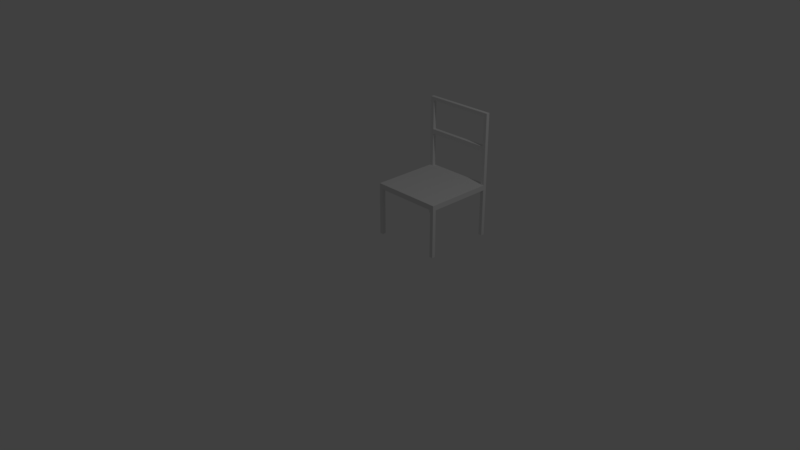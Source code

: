# Source: Chair.blend  (saved by Blender 2.79.0; exported with 4.5.12 LTS)
import bpy
from mathutils import Matrix  # noqa: F401  (used for matrix-valued properties, if any)

bpy.ops.wm.read_factory_settings(use_empty=True)
scene = bpy.context.scene
scene.name = 'Scene'

# ---- collections
col_collection_1 = bpy.data.collections.new('Collection 1'); scene.collection.children.link(col_collection_1)

# ---- world
world_world = bpy.data.worlds.new('World'); scene.world = world_world
world_world.color = (0.05088, 0.05088, 0.05088)
world_world.use_sun_shadow = False
world_world.sun_shadow_jitter_overblur = 0.0
world_world.cycles.sampling_method = 'MANUAL'

# ---- cameras
cam_camera = bpy.data.cameras.new('Camera')
cam_camera.clip_end = 100.0
cam_camera.lens = 35.0
cam_camera.sensor_width = 32.0
cam_camera.sensor_height = 18.0
cam_camera.ortho_scale = 7.314
cam_camera.dof.focus_distance = 0.0

# ---- lights
light_lamp = bpy.data.lights.new('Lamp', 'POINT')
light_lamp.transmission_factor = 0.0
light_lamp.cutoff_distance = 30.0
light_lamp.energy = 100.0
light_lamp.shadow_buffer_clip_start = 1.001
light_lamp.shadow_soft_size = 0.1
light_lamp.shadow_maximum_resolution = 0.006
light_lamp.use_absolute_resolution = True

# ---- meshes
me_cube = bpy.data.meshes.new('Cube')
me_cube.from_pydata([(1.0, 1.0, -1.0), (1.0, -1.0, -1.0), (-1.0, -1.0, -1.0), (-1.0, 1.0, -1.0), (1.0, 1.0, 1.0), (1.0, -1.0, 1.0), (-1.0, -1.0, 1.0), (-1.0, 1.0, 1.0), (0.9, 1.0, -1.0), (-0.9, 1.0, -1.0), (0.9, -1.0, -1.0), (-0.9, -1.0, -1.0), (0.9, 1.0, 1.0), (-0.9, 1.0, 1.0), (0.9, -1.0, 1.0), (-0.9, -1.0, 1.0), (1.0, 0.9, -1.0), (1.0, -0.9, -1.0), (-1.0, -0.9, -1.0), (-1.0, 0.9, -1.0), (1.0, 0.9, 1.0), (1.0, -0.9, 1.0), (-1.0, -0.9, 1.0), (-1.0, 0.9, 1.0), (0.9, 0.9, 1.0), (0.9, -0.9, 1.0), (-0.9, 0.9, 1.0), (-0.9, -0.9, 1.0), (0.9, -0.9, -1.0), (0.9, 0.9, -1.0), (-0.9, -0.9, -1.0), (-0.9, 0.9, -1.0), (1.0, -0.9, -19.54), (1.0, -1.0, -19.54), (-0.9, 1.0, -19.54), (-1.0, 1.0, -19.54), (-0.9, -1.0, -19.54), (-1.0, -1.0, -19.54), (-1.0, 0.9, -19.54), (1.0, 1.0, -19.54), (0.9, 1.0, -19.54), (0.9, -1.0, -19.54), (0.9, 0.9, -19.54), (-0.9, 0.9, -19.54), (1.0, 0.9, -19.54), (-1.0, -0.9, -19.54), (0.9, -0.9, -19.54), (-0.9, -0.9, -19.54), (-0.9, 1.0, 14.06), (-1.0, 1.0, 14.06), (-1.0, 0.9, 14.06), (1.0, 1.0, 14.06), (0.9, 1.0, 14.06), (1.0, 0.9, 14.06), (0.9, 0.9, 14.06), (-0.9, 0.9, 14.06), (-0.9, 1.0, 15.8), (-1.0, 1.0, 15.8), (-1.0, 0.9, 15.8), (1.0, 1.0, 15.8), (0.9, 1.0, 15.8), (1.0, 0.9, 15.8), (0.9, 0.9, 15.8), (-0.9, 0.9, 15.8), (-0.9, 1.0, 27.21), (-1.0, 1.0, 27.21), (-1.0, 0.9, 27.21), (1.0, 1.0, 27.21), (0.9, 1.0, 27.21), (1.0, 0.9, 27.21), (0.9, 0.9, 27.21), (-0.9, 0.9, 27.21), (-0.9, 1.0, 28.51), (-1.0, 1.0, 28.51), (-1.0, 0.9, 28.51), (1.0, 1.0, 28.51), (0.9, 1.0, 28.51), (1.0, 0.9, 28.51), (0.9, 0.9, 28.51), (-0.9, 0.9, 28.51), (0.9, 1.0, 14.06), (0.9, 0.9, 14.06), (0.9, 1.0, 15.8), (0.9, 0.9, 15.8), (0.9, 1.0, 27.21), (0.9, 0.9, 27.21), (0.9, 1.0, 28.51), (0.9, 0.9, 28.51), (-0.9, 1.0, 27.21), (-0.9, 0.9, 27.21), (0.9, 1.0, 27.21), (0.9, 0.9, 27.21)], [], [(16, 29, 42, 44), (27, 22, 6, 15), (17, 21, 5, 1), (11, 15, 6, 2), (19, 23, 7, 3), (13, 9, 3, 7), (4, 0, 8, 12), (12, 8, 9, 13), (1, 5, 14, 10), (10, 14, 15, 11), (21, 25, 14, 5), (25, 27, 15, 14), (3, 9, 34, 35), (28, 10, 11, 30), (8, 29, 31, 9), (29, 28, 30, 31), (2, 18, 45, 37), (16, 17, 28, 29), (12, 13, 26, 24), (24, 26, 27, 25), (13, 7, 49, 48), (20, 24, 25, 21), (2, 6, 22, 18), (18, 22, 23, 19), (0, 4, 20, 16), (16, 20, 21, 17), (7, 23, 50, 49), (26, 23, 22, 27), (17, 1, 33, 32), (31, 30, 18, 19), (47, 36, 37, 45), (32, 33, 41, 46), (39, 44, 42, 40), (34, 43, 38, 35), (28, 17, 32, 46), (11, 2, 37, 36), (10, 28, 46, 41), (29, 8, 40, 42), (8, 0, 39, 40), (9, 31, 43, 34), (19, 3, 35, 38), (30, 11, 36, 47), (0, 16, 44, 39), (31, 19, 38, 43), (1, 10, 41, 33), (18, 30, 47, 45), (54, 53, 61, 62), (26, 13, 48, 55), (4, 12, 52, 51), (12, 24, 54, 52), (23, 26, 55, 50), (20, 4, 51, 53), (24, 20, 53, 54), (49, 50, 58, 57), (63, 56, 64, 71), (58, 63, 71, 66), (52, 54, 62, 60), (51, 52, 60, 59), (48, 49, 57, 56), (50, 55, 63, 58), (56, 63, 83, 82), (53, 51, 59, 61), (64, 65, 73, 72), (67, 68, 76, 75), (61, 59, 67, 69), (57, 58, 66, 65), (62, 61, 69, 70), (60, 62, 70, 68), (59, 60, 68, 67), (56, 57, 65, 64), (75, 76, 78, 77), (72, 73, 74, 79), (66, 71, 79, 74), (64, 84, 90, 88), (69, 67, 75, 77), (65, 66, 74, 73), (70, 69, 77, 78), (68, 70, 78, 76), (81, 80, 82, 83), (48, 56, 82, 80), (63, 55, 81, 83), (55, 48, 80, 81), (85, 84, 86, 87), (64, 72, 86, 84), (72, 79, 87, 86), (79, 71, 85, 87), (89, 88, 90, 91), (84, 85, 91, 90), (71, 64, 88, 89), (85, 71, 89, 91)])
_uv = me_cube.uv_layers.new(name='UVMap')
_uv.uv.foreach_set('vector', [0.7903, 0.772, 0.7827, 0.772, 0.7827, 0.3864, 0.7903, 0.3864, 0.6868, 0.573, 0.6889, 0.573, 0.6889, 0.5806, 0.6868, 0.5806, 0.3141, 0.3859, 0.3141, 0.4275, 0.3065, 0.4275, 0.3065, 0.3859, 0.7501, 0.04187, 0.7501, 0.0002648, 0.7577, 0.0002648, 0.7577, 0.04187, 0.2983, 0.6141, 0.2983, 0.5725, 0.306, 0.5725, 0.306, 0.6141, 0.007894, 0.5725, 0.007894, 0.6141, 0.0002648, 0.6141, 0.0002647, 0.5725, 0.1529, 0.5725, 0.1529, 0.6141, 0.1452, 0.6141, 0.1452, 0.5725, 0.1452, 0.5725, 0.1452, 0.6141, 0.007894, 0.6141, 0.007894, 0.5725, 0.6051, 0.04187, 0.6051, 0.0002647, 0.6127, 0.0002647, 0.6127, 0.04187, 0.6127, 0.04187, 0.6127, 0.0002647, 0.7501, 0.0002648, 0.7501, 0.04187, 0.6473, 0.573, 0.6493, 0.573, 0.6493, 0.5806, 0.6473, 0.5806, 0.6493, 0.573, 0.6868, 0.573, 0.6868, 0.5806, 0.6493, 0.5806, 0.0002648, 0.6141, 0.007894, 0.6141, 0.007894, 0.9997, 0.0002648, 0.9997, 0.6072, 0.573, 0.6051, 0.573, 0.6051, 0.4356, 0.6072, 0.4356, 0.6467, 0.573, 0.6446, 0.573, 0.6446, 0.4356, 0.6467, 0.4356, 0.6446, 0.573, 0.6072, 0.573, 0.6072, 0.4356, 0.6446, 0.4356, 0.1534, 0.6141, 0.161, 0.6141, 0.161, 0.9997, 0.1534, 0.9997, 0.6446, 0.5806, 0.6072, 0.5806, 0.6072, 0.573, 0.6446, 0.573, 0.6493, 0.428, 0.6868, 0.428, 0.6868, 0.4356, 0.6493, 0.4356, 0.6493, 0.4356, 0.6868, 0.4356, 0.6868, 0.573, 0.6493, 0.573, 0.007894, 0.5725, 0.0002647, 0.5725, 0.0002647, 0.3008, 0.007894, 0.3008, 0.6473, 0.4356, 0.6493, 0.4356, 0.6493, 0.573, 0.6473, 0.573, 0.1534, 0.6141, 0.1534, 0.5725, 0.161, 0.5725, 0.161, 0.6141, 0.161, 0.6141, 0.161, 0.5725, 0.2983, 0.5725, 0.2983, 0.6141, 0.4591, 0.3859, 0.4591, 0.4275, 0.4515, 0.4275, 0.4515, 0.3859, 0.4515, 0.3859, 0.4515, 0.4275, 0.3141, 0.4275, 0.3141, 0.3859, 0.306, 0.5725, 0.2983, 0.5725, 0.2983, 0.3008, 0.306, 0.3008, 0.6868, 0.4356, 0.6889, 0.4356, 0.6889, 0.573, 0.6868, 0.573, 0.3141, 0.3859, 0.3065, 0.3859, 0.3065, 0.0002647, 0.3141, 0.0002647, 0.6446, 0.4356, 0.6072, 0.4356, 0.6072, 0.428, 0.6446, 0.428, 0.5384, 0.5751, 0.5384, 0.5731, 0.546, 0.5731, 0.546, 0.5751, 0.5705, 0.5777, 0.5629, 0.5777, 0.5629, 0.5757, 0.5705, 0.5757, 0.5466, 0.5751, 0.5466, 0.5731, 0.5542, 0.5731, 0.5542, 0.5751, 0.5547, 0.5751, 0.5547, 0.5731, 0.5623, 0.5731, 0.5623, 0.5751, 0.7985, 0.772, 0.7909, 0.772, 0.7909, 0.3864, 0.7985, 0.3864, 0.7501, 0.04187, 0.7577, 0.04187, 0.7577, 0.4275, 0.7501, 0.4275, 0.7577, 0.8136, 0.7501, 0.8136, 0.7501, 0.428, 0.7577, 0.428, 0.7746, 0.0002647, 0.7822, 0.0002647, 0.7822, 0.3859, 0.7746, 0.3859, 0.1452, 0.6141, 0.1529, 0.6141, 0.1529, 0.9997, 0.1452, 0.9997, 0.7909, 0.0002647, 0.7985, 0.0002647, 0.7985, 0.3859, 0.7909, 0.3859, 0.2983, 0.6141, 0.306, 0.6141, 0.306, 0.9997, 0.2983, 0.9997, 0.799, 0.0002647, 0.8067, 0.0002647, 0.8067, 0.3859, 0.799, 0.3859, 0.4591, 0.3859, 0.4515, 0.3859, 0.4515, 0.0002648, 0.4591, 0.0002649, 0.7903, 0.3859, 0.7827, 0.3859, 0.7827, 0.0002648, 0.7903, 0.0002647, 0.6051, 0.04187, 0.6127, 0.04187, 0.6127, 0.4275, 0.6051, 0.4275, 0.7822, 0.772, 0.7746, 0.772, 0.7746, 0.3864, 0.7822, 0.3864, 0.7582, 0.272, 0.7659, 0.272, 0.7659, 0.3081, 0.7582, 0.3081, 0.697, 0.6997, 0.6894, 0.6997, 0.6894, 0.428, 0.697, 0.428, 0.1529, 0.5725, 0.1452, 0.5725, 0.1452, 0.3008, 0.1529, 0.3008, 0.7664, 0.0002647, 0.774, 0.0002647, 0.774, 0.272, 0.7664, 0.272, 0.6046, 0.5725, 0.597, 0.5725, 0.597, 0.3008, 0.6046, 0.3008, 0.4515, 0.4275, 0.4591, 0.4275, 0.4591, 0.6992, 0.4515, 0.6992, 0.7582, 0.0002647, 0.7659, 0.0002647, 0.7659, 0.272, 0.7582, 0.272, 0.306, 0.3008, 0.2983, 0.3008, 0.2983, 0.2647, 0.306, 0.2647, 0.7052, 0.6655, 0.6975, 0.6655, 0.6975, 0.428, 0.7052, 0.428, 0.6046, 0.2647, 0.597, 0.2647, 0.597, 0.02718, 0.6046, 0.02718, 0.7664, 0.272, 0.774, 0.272, 0.774, 0.3081, 0.7664, 0.3081, 0.1529, 0.3008, 0.1452, 0.3008, 0.1452, 0.2647, 0.1529, 0.2647, 0.007894, 0.3008, 0.0002647, 0.3008, 0.0002647, 0.2647, 0.007894, 0.2647, 0.6046, 0.3008, 0.597, 0.3008, 0.597, 0.2647, 0.6046, 0.2647, 0.4759, 0.5807, 0.4759, 0.5731, 0.5134, 0.5731, 0.5134, 0.5807, 0.4515, 0.6992, 0.4591, 0.6992, 0.4591, 0.7353, 0.4515, 0.7353, 0.007894, 0.02718, 0.0002647, 0.02718, 0.0002647, 0.0002647, 0.007894, 0.0002647, 0.1529, 0.02718, 0.1452, 0.02718, 0.1452, 0.0002649, 0.1529, 0.0002649, 0.4515, 0.7353, 0.4591, 0.7353, 0.4591, 0.9728, 0.4515, 0.9728, 0.306, 0.2647, 0.2983, 0.2647, 0.2983, 0.02718, 0.306, 0.02718, 0.7582, 0.3081, 0.7659, 0.3081, 0.7659, 0.5456, 0.7582, 0.5456, 0.7664, 0.3081, 0.774, 0.3081, 0.774, 0.5456, 0.7664, 0.5456, 0.1529, 0.2647, 0.1452, 0.2647, 0.1452, 0.02718, 0.1529, 0.02718, 0.007894, 0.2647, 0.0002647, 0.2647, 0.0002647, 0.02718, 0.007894, 0.02718, 0.5705, 0.5751, 0.5629, 0.5751, 0.5629, 0.5731, 0.5705, 0.5731, 0.4596, 0.5751, 0.4596, 0.5731, 0.4673, 0.5731, 0.4673, 0.5751, 0.6046, 0.02718, 0.597, 0.02718, 0.597, 0.0002648, 0.6046, 0.0002648, 0.571, 0.5731, 0.571, 0.5731, 0.571, 0.5731, 0.571, 0.5731, 0.4515, 0.9728, 0.4591, 0.9728, 0.4591, 0.9997, 0.4515, 0.9997, 0.306, 0.02718, 0.2983, 0.02718, 0.2983, 0.0002647, 0.306, 0.0002647, 0.7582, 0.5456, 0.7659, 0.5456, 0.7659, 0.5725, 0.7582, 0.5725, 0.7664, 0.5456, 0.774, 0.5456, 0.774, 0.5725, 0.7664, 0.5725, 0.5297, 0.6091, 0.5221, 0.6091, 0.5221, 0.5731, 0.5297, 0.5731, 0.007894, 0.3008, 0.007894, 0.2647, 0.1452, 0.2647, 0.1452, 0.3008, 0.597, 0.2647, 0.597, 0.3008, 0.4596, 0.3008, 0.4596, 0.2647, 0.5139, 0.5731, 0.5215, 0.5731, 0.5215, 0.6105, 0.5139, 0.6105, 0.5379, 0.6, 0.5302, 0.6, 0.5302, 0.5731, 0.5379, 0.5731, 0.007894, 0.02718, 0.007894, 0.0002647, 0.1452, 0.0002649, 0.1452, 0.02718, 0.4596, 0.5751, 0.4673, 0.5751, 0.4673, 0.6126, 0.4596, 0.6126, 0.597, 0.0002648, 0.597, 0.02718, 0.4596, 0.02718, 0.4596, 0.0002647, 0.4678, 0.5731, 0.4754, 0.5731, 0.4754, 0.6105, 0.4678, 0.6105, 0.571, 0.5731, 0.571, 0.5731, 0.571, 0.5731, 0.571, 0.5731, 0.571, 0.5731, 0.571, 0.5731, 0.571, 0.5731, 0.571, 0.5731, 0.571, 0.5731, 0.571, 0.5731, 0.571, 0.5731, 0.571, 0.5731])
me_cube.use_remesh_preserve_volume = False
me_cube.use_remesh_preserve_attributes = False
me_cube.use_mirror_vertex_groups = False
me_cube.update()

# ---- objects
ob_chair = bpy.data.objects.new('Chair', me_cube)
ob_lamp = bpy.data.objects.new('Lamp', light_lamp)
ob_camera = bpy.data.objects.new('Camera', cam_camera)

# ---- transforms, parenting, visibility, modifiers, constraints
ob_chair.location = (0.0, 1.147, 0.6)
ob_chair.scale = (0.5, 0.5, 0.0363)
ob_chair.lock_rotations_4d = False
ob_chair.empty_display_type = 'ARROWS'
ob_chair.lineart.crease_threshold = 0.0
ob_lamp.location = (4.076, 1.005, 5.904)
ob_lamp.rotation_euler = (0.6503, 0.05522, 1.866)
ob_lamp.lock_rotations_4d = False
ob_lamp.empty_display_type = 'ARROWS'
ob_lamp.color = (0.0, 0.0, 0.0, 0.0)
ob_lamp.lineart.crease_threshold = 0.0
ob_camera.location = (7.481, -6.508, 5.344)
ob_camera.rotation_euler = (1.109, 0.0, 0.8149)
ob_camera.lock_rotations_4d = False
ob_camera.empty_display_type = 'ARROWS'
ob_camera.color = (0.0, 0.0, 0.0, 0.0)
ob_camera.display_type = 'WIRE'
ob_camera.lineart.crease_threshold = 0.0

# ---- collection membership
col_collection_1.objects.link(ob_chair)
col_collection_1.objects.link(ob_lamp)
col_collection_1.objects.link(ob_camera)

# ---- scene / render settings (as saved in the file)
scene.camera = ob_camera
scene.frame_start = 1; scene.frame_end = 250; scene.frame_set(1)
scene.render.engine = 'CYCLES'
scene.render.resolution_percentage = 50
scene.render.dither_intensity = 0.0
scene.cycles.use_denoising = False
scene.cycles.samples = 128
scene.cycles.sampling_pattern = 'TABULATED_SOBOL'
scene.cycles.use_adaptive_sampling = False
scene.cycles.use_light_tree = False
scene.cycles.blur_glossy = 0.0
scene.cycles.sample_clamp_indirect = 0.0
scene.view_settings.view_transform = 'Standard'
bpy.context.view_layer.update()
